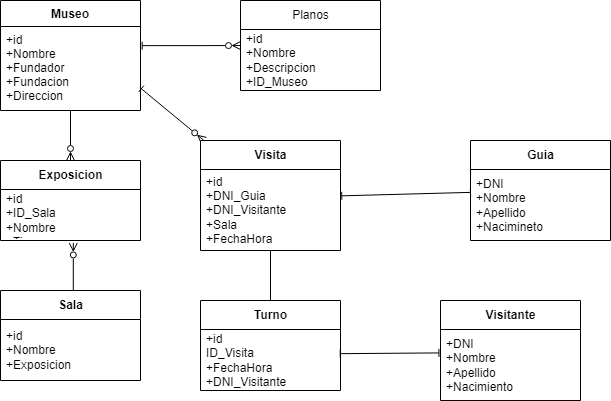

The diagram above was exported from draw.io. Its source (the exported page's mxGraphModel, read from the mxfile embedded in the PNG):
<mxGraphModel dx="526" dy="472" grid="1" gridSize="10" guides="1" tooltips="1" connect="1" arrows="1" fold="1" page="1" pageScale="1" pageWidth="827" pageHeight="1169" math="0" shadow="0">
  <root>
    <mxCell id="0" />
    <mxCell id="1" parent="0" />
    <mxCell id="2" value="Museo" style="swimlane;fontStyle=1;align=center;verticalAlign=top;childLayout=stackLayout;horizontal=1;startSize=26;horizontalStack=0;resizeParent=1;resizeParentMax=0;resizeLast=0;collapsible=1;marginBottom=0;" vertex="1" parent="1">
      <mxGeometry x="40" y="40" width="140" height="110" as="geometry" />
    </mxCell>
    <mxCell id="3" value="+id &#10;+Nombre&#10;+Fundador&#10;+Fundacion&#10;+Direccion" style="text;strokeColor=none;fillColor=none;align=left;verticalAlign=top;spacingLeft=4;spacingRight=4;overflow=hidden;rotatable=0;points=[[0,0.5],[1,0.5]];portConstraint=eastwest;" vertex="1" parent="2">
      <mxGeometry y="26" width="140" height="84" as="geometry" />
    </mxCell>
    <mxCell id="4" style="edgeStyle=none;html=1;entryX=1.012;entryY=0.228;entryDx=0;entryDy=0;entryPerimeter=0;endArrow=baseDash;endFill=0;startArrow=ERzeroToMany;startFill=0;" edge="1" parent="1" source="5" target="3">
      <mxGeometry relative="1" as="geometry" />
    </mxCell>
    <mxCell id="5" value="&lt;span style=&quot;font-weight: 400 ; text-align: left&quot;&gt;Planos&lt;/span&gt;" style="swimlane;fontStyle=1;align=center;verticalAlign=middle;childLayout=stackLayout;horizontal=1;startSize=29;horizontalStack=0;resizeParent=1;resizeParentMax=0;resizeLast=0;collapsible=0;marginBottom=0;html=1;" vertex="1" parent="1">
      <mxGeometry x="280" y="40" width="140" height="90" as="geometry" />
    </mxCell>
    <mxCell id="6" value="+id&lt;br&gt;+Nombre&lt;br&gt;+Descripcion&lt;br&gt;+ID_Museo" style="text;html=1;strokeColor=none;fillColor=none;align=left;verticalAlign=middle;spacingLeft=4;spacingRight=4;overflow=hidden;rotatable=0;points=[[0,0.5],[1,0.5]];portConstraint=eastwest;" vertex="1" parent="5">
      <mxGeometry y="29" width="140" height="61" as="geometry" />
    </mxCell>
    <mxCell id="7" style="edgeStyle=none;html=1;entryX=0.5;entryY=1;entryDx=0;entryDy=0;entryPerimeter=0;startArrow=ERzeroToMany;startFill=0;endArrow=baseDash;endFill=0;" edge="1" parent="1" source="8" target="3">
      <mxGeometry relative="1" as="geometry" />
    </mxCell>
    <mxCell id="8" value="Exposicion" style="swimlane;fontStyle=1;align=center;verticalAlign=middle;childLayout=stackLayout;horizontal=1;startSize=29;horizontalStack=0;resizeParent=1;resizeParentMax=0;resizeLast=0;collapsible=0;marginBottom=0;html=1;" vertex="1" parent="1">
      <mxGeometry x="40" y="200" width="140" height="80" as="geometry" />
    </mxCell>
    <mxCell id="9" value="+id&lt;br&gt;+ID_Sala&lt;br&gt;+Nombre&lt;br&gt;&lt;div&gt;&lt;span&gt;+Tipo&lt;/span&gt;&lt;/div&gt;" style="text;html=1;strokeColor=none;fillColor=none;align=left;verticalAlign=middle;spacingLeft=4;spacingRight=4;overflow=hidden;rotatable=0;points=[[0,0.5],[1,0.5]];portConstraint=eastwest;" vertex="1" parent="8">
      <mxGeometry y="29" width="140" height="51" as="geometry" />
    </mxCell>
    <mxCell id="10" style="edgeStyle=none;html=1;startArrow=baseDash;startFill=0;endArrow=baseDash;endFill=0;" edge="1" parent="1" source="12" target="16">
      <mxGeometry relative="1" as="geometry" />
    </mxCell>
    <mxCell id="11" style="edgeStyle=none;html=1;entryX=1.006;entryY=0.741;entryDx=0;entryDy=0;entryPerimeter=0;endArrow=baseDash;endFill=0;startArrow=ERzeroToMany;startFill=0;" edge="1" parent="1" source="12" target="3">
      <mxGeometry relative="1" as="geometry" />
    </mxCell>
    <mxCell id="12" value="Visita" style="swimlane;fontStyle=1;align=center;verticalAlign=middle;childLayout=stackLayout;horizontal=1;startSize=29;horizontalStack=0;resizeParent=1;resizeParentMax=0;resizeLast=0;collapsible=0;marginBottom=0;html=1;" vertex="1" parent="1">
      <mxGeometry x="240" y="180" width="140" height="110" as="geometry" />
    </mxCell>
    <mxCell id="13" value="&lt;div&gt;&lt;span&gt;+id&lt;/span&gt;&lt;/div&gt;&lt;div&gt;&lt;span&gt;+DNI_Guia&lt;/span&gt;&lt;/div&gt;&lt;div&gt;&lt;span&gt;+DNI_Visitante&lt;/span&gt;&lt;/div&gt;&lt;div&gt;&lt;span&gt;+Sala&lt;/span&gt;&lt;/div&gt;&lt;div&gt;&lt;span&gt;+FechaHora&lt;/span&gt;&lt;/div&gt;" style="text;html=1;strokeColor=none;fillColor=none;align=left;verticalAlign=middle;spacingLeft=4;spacingRight=4;overflow=hidden;rotatable=0;points=[[0,0.5],[1,0.5]];portConstraint=eastwest;" vertex="1" parent="12">
      <mxGeometry y="29" width="140" height="81" as="geometry" />
    </mxCell>
    <mxCell id="14" value="Visitante" style="swimlane;fontStyle=1;align=center;verticalAlign=middle;childLayout=stackLayout;horizontal=1;startSize=29;horizontalStack=0;resizeParent=1;resizeParentMax=0;resizeLast=0;collapsible=0;marginBottom=0;html=1;" vertex="1" parent="1">
      <mxGeometry x="480" y="340" width="140" height="100" as="geometry" />
    </mxCell>
    <mxCell id="15" value="+DNI&lt;br&gt;+Nombre&lt;br&gt;+Apellido&lt;br&gt;+Nacimiento" style="text;html=1;strokeColor=none;fillColor=none;align=left;verticalAlign=middle;spacingLeft=4;spacingRight=4;overflow=hidden;rotatable=0;points=[[0,0.5],[1,0.5]];portConstraint=eastwest;" vertex="1" parent="14">
      <mxGeometry y="29" width="140" height="71" as="geometry" />
    </mxCell>
    <mxCell id="16" value="Turno" style="swimlane;fontStyle=1;align=center;verticalAlign=middle;childLayout=stackLayout;horizontal=1;startSize=29;horizontalStack=0;resizeParent=1;resizeParentMax=0;resizeLast=0;collapsible=0;marginBottom=0;html=1;" vertex="1" parent="1">
      <mxGeometry x="240" y="340" width="140" height="90" as="geometry" />
    </mxCell>
    <mxCell id="17" value="&lt;div&gt;&lt;span&gt;+id&lt;/span&gt;&lt;/div&gt;&lt;div&gt;&lt;span&gt;ID_Visita&lt;/span&gt;&lt;/div&gt;&lt;div&gt;&lt;span&gt;+FechaHora&lt;/span&gt;&lt;/div&gt;&lt;div&gt;&lt;span&gt;+DNI_Visitante&lt;/span&gt;&lt;br&gt;&lt;/div&gt;" style="text;html=1;strokeColor=none;fillColor=none;align=left;verticalAlign=middle;spacingLeft=4;spacingRight=4;overflow=hidden;rotatable=0;points=[[0,0.5],[1,0.5]];portConstraint=eastwest;" vertex="1" parent="16">
      <mxGeometry y="29" width="140" height="61" as="geometry" />
    </mxCell>
    <mxCell id="18" style="edgeStyle=none;html=1;entryX=0.998;entryY=0.396;entryDx=0;entryDy=0;startArrow=baseDash;startFill=0;endArrow=baseDash;endFill=0;exitX=-0.011;exitY=0.33;exitDx=0;exitDy=0;exitPerimeter=0;entryPerimeter=0;" edge="1" parent="1" source="15" target="17">
      <mxGeometry relative="1" as="geometry" />
    </mxCell>
    <mxCell id="19" style="edgeStyle=none;html=1;entryX=0.52;entryY=1.048;entryDx=0;entryDy=0;entryPerimeter=0;endArrow=ERzeroToMany;endFill=0;startArrow=baseDash;startFill=0;exitX=0.52;exitY=0;exitDx=0;exitDy=0;exitPerimeter=0;" edge="1" parent="1" source="20" target="9">
      <mxGeometry relative="1" as="geometry">
        <mxPoint x="113" y="320" as="sourcePoint" />
      </mxGeometry>
    </mxCell>
    <mxCell id="20" value="Sala" style="swimlane;fontStyle=1;align=center;verticalAlign=middle;childLayout=stackLayout;horizontal=1;startSize=29;horizontalStack=0;resizeParent=1;resizeParentMax=0;resizeLast=0;collapsible=0;marginBottom=0;html=1;" vertex="1" parent="1">
      <mxGeometry x="40" y="330" width="140" height="90" as="geometry" />
    </mxCell>
    <mxCell id="21" value="+id&lt;br&gt;+Nombre&lt;br&gt;+Exposicion" style="text;html=1;strokeColor=none;fillColor=none;align=left;verticalAlign=middle;spacingLeft=4;spacingRight=4;overflow=hidden;rotatable=0;points=[[0,0.5],[1,0.5]];portConstraint=eastwest;" vertex="1" parent="20">
      <mxGeometry y="29" width="140" height="61" as="geometry" />
    </mxCell>
    <mxCell id="22" value="Guia" style="swimlane;fontStyle=1;align=center;verticalAlign=middle;childLayout=stackLayout;horizontal=1;startSize=29;horizontalStack=0;resizeParent=1;resizeParentMax=0;resizeLast=0;collapsible=0;marginBottom=0;html=1;" vertex="1" parent="1">
      <mxGeometry x="510" y="180" width="140" height="100" as="geometry" />
    </mxCell>
    <mxCell id="23" value="+DNI&lt;br&gt;+Nombre&lt;br&gt;+Apellido&lt;br&gt;+Nacimineto" style="text;html=1;strokeColor=none;fillColor=none;align=left;verticalAlign=middle;spacingLeft=4;spacingRight=4;overflow=hidden;rotatable=0;points=[[0,0.5],[1,0.5]];portConstraint=eastwest;" vertex="1" parent="22">
      <mxGeometry y="29" width="140" height="71" as="geometry" />
    </mxCell>
    <mxCell id="24" style="edgeStyle=none;html=1;exitX=1.009;exitY=0.325;exitDx=0;exitDy=0;startArrow=baseDash;startFill=0;endArrow=baseDash;endFill=0;exitPerimeter=0;" edge="1" parent="1" source="13" target="22">
      <mxGeometry relative="1" as="geometry" />
    </mxCell>
  </root>
</mxGraphModel>